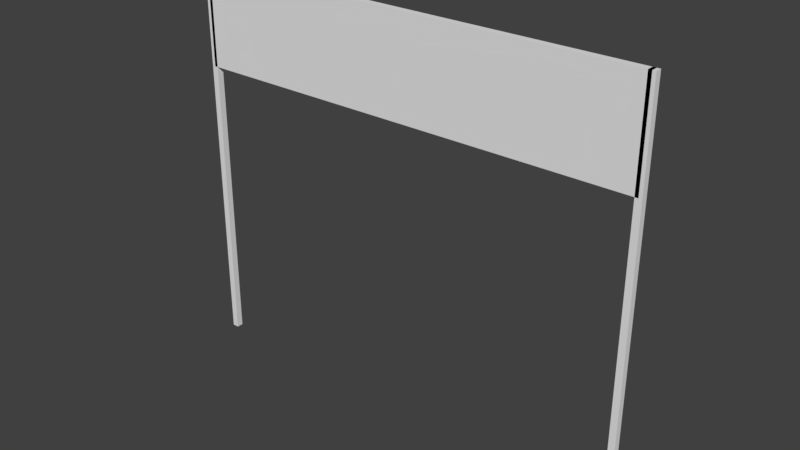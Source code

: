 # Source: finishLine.blend  (saved by Blender 2.78.0; exported with 4.5.12 LTS)
import bpy
from mathutils import Matrix  # noqa: F401  (used for matrix-valued properties, if any)

bpy.ops.wm.read_factory_settings(use_empty=True)
scene = bpy.context.scene
scene.name = 'Scene'

# ---- collections
col_collection_1 = bpy.data.collections.new('Collection 1'); scene.collection.children.link(col_collection_1)

# ---- materials (node trees are filled in below, after node groups)
mat_material = bpy.data.materials.new('Material')
mat_material.alpha_threshold = 0.0
mat_material.use_transparent_shadow = False
mat_material.roughness = 0.5
mat_material.line_color = (0.0, 0.0, 0.0, 1.0)

# ---- material node trees

# ---- world
world_world = bpy.data.worlds.new('World'); scene.world = world_world
world_world.color = (0.05088, 0.05088, 0.05088)
world_world.use_sun_shadow = False
world_world.sun_shadow_jitter_overblur = 0.0
world_world.cycles.sampling_method = 'MANUAL'

# ---- meshes
me_cube_001 = bpy.data.meshes.new('Cube.001')
me_cube_001.from_pydata([(-1.0, -1.0, -1.0), (-1.0, -1.0, 1.0), (-1.0, 1.0, -1.0), (-1.0, 1.0, 1.0), (1.0, -1.0, -1.0), (1.0, -1.0, 1.0), (1.0, 1.0, -1.0), (1.0, 1.0, 1.0)], [], [(1, 3, 2, 0), (3, 7, 6, 2), (7, 5, 4, 6), (5, 1, 0, 4), (0, 2, 6, 4), (5, 7, 3, 1)])
me_cube_001.use_remesh_preserve_volume = False
me_cube_001.use_remesh_preserve_attributes = False
me_cube_001.use_mirror_vertex_groups = False
me_cube_001.update()
me_cube = bpy.data.meshes.new('Cube')
me_cube.from_pydata([(1.0, 1.0, -1.0), (1.0, -1.0, -1.0), (-1.0, -1.0, -1.0), (-1.0, 1.0, -1.0), (1.0, 1.0, 1.0), (1.0, -1.0, 1.0), (-1.0, -1.0, 1.0), (-1.0, 1.0, 1.0)], [], [(0, 1, 2, 3), (4, 7, 6, 5), (0, 4, 5, 1), (1, 5, 6, 2), (2, 6, 7, 3), (4, 0, 3, 7)])
me_cube.materials.append(mat_material)
me_cube.use_remesh_preserve_volume = False
me_cube.use_remesh_preserve_attributes = False
me_cube.use_mirror_vertex_groups = False
me_cube.update()
me_cube_002 = bpy.data.meshes.new('Cube.002')
me_cube_002.from_pydata([(-1.0, -1.0, -1.0), (-1.0, -1.0, 1.0), (-1.0, 1.0, -1.0), (-1.0, 1.0, 1.0), (1.0, -1.0, -1.0), (1.0, -1.0, 1.0), (1.0, 1.0, -1.0), (1.0, 1.0, 1.0)], [], [(1, 3, 2, 0), (3, 7, 6, 2), (7, 5, 4, 6), (5, 1, 0, 4), (0, 2, 6, 4), (5, 7, 3, 1)])
me_cube_002.use_remesh_preserve_volume = False
me_cube_002.use_remesh_preserve_attributes = False
me_cube_002.use_mirror_vertex_groups = False
me_cube_002.update()

# ---- objects
ob_cube_001 = bpy.data.objects.new('Cube.001', me_cube_001)
ob_cube = bpy.data.objects.new('Cube', me_cube)
ob_cube_002 = bpy.data.objects.new('Cube.002', me_cube_002)

# ---- transforms, parenting, visibility, modifiers, constraints
ob_cube_001.location = (7.0, 0.0, 0.0)
ob_cube_001.scale = (0.1, 0.1, 6.0)
ob_cube_001.lineart.crease_threshold = 0.0
ob_cube.location = (0.0, 0.0, 4.5)
ob_cube.scale = (7.0, 0.1, 1.5)
ob_cube.lock_rotations_4d = False
ob_cube.empty_display_type = 'ARROWS'
ob_cube.lineart.crease_threshold = 0.0
ob_cube_002.location = (-7.0, 0.0, 0.0)
ob_cube_002.scale = (0.1, 0.1, 6.0)
ob_cube_002.lineart.crease_threshold = 0.0

# ---- collection membership
col_collection_1.objects.link(ob_cube_001)
col_collection_1.objects.link(ob_cube)
col_collection_1.objects.link(ob_cube_002)

# ---- scene / render settings (as saved in the file)
scene.frame_start = 1; scene.frame_end = 250; scene.frame_set(1)
scene.render.engine = 'BLENDER_EEVEE_NEXT'
scene.render.resolution_percentage = 50
scene.render.dither_intensity = 0.0
scene.cycles.use_denoising = False
scene.cycles.samples = 128
scene.cycles.sampling_pattern = 'TABULATED_SOBOL'
scene.cycles.light_sampling_threshold = 0.0
scene.cycles.use_adaptive_sampling = False
scene.cycles.use_light_tree = False
scene.cycles.blur_glossy = 0.0
scene.cycles.sample_clamp_indirect = 0.0
scene.view_settings.view_transform = 'Standard'
bpy.context.view_layer.update()

# ---- added for rendering (the .blend has no active camera and no usable light): camera, sun
cam_auto = bpy.data.cameras.new('AutoCamera')
cam_auto.lens = 50.0
cam_auto.sensor_width = 36.0
cam_auto.clip_end = 1000.0
ob_auto_camera = bpy.data.objects.new('AutoCamera', cam_auto)
scene.collection.objects.link(ob_auto_camera)
ob_auto_camera.location = (17.2022, -20.6427, 13.7618)
ob_auto_camera.rotation_euler = (1.09748, -7.21219e-08, 0.694738)
scene.camera = ob_auto_camera
light_auto_sun = bpy.data.lights.new('AutoSun', 'SUN')
light_auto_sun.energy = 3.0
light_auto_sun.angle = 0.0523599
ob_auto_sun = bpy.data.objects.new('AutoSun', light_auto_sun)
scene.collection.objects.link(ob_auto_sun)
ob_auto_sun.rotation_euler = (0.872665, 0.174533, 0.523599)
bpy.context.view_layer.update()

